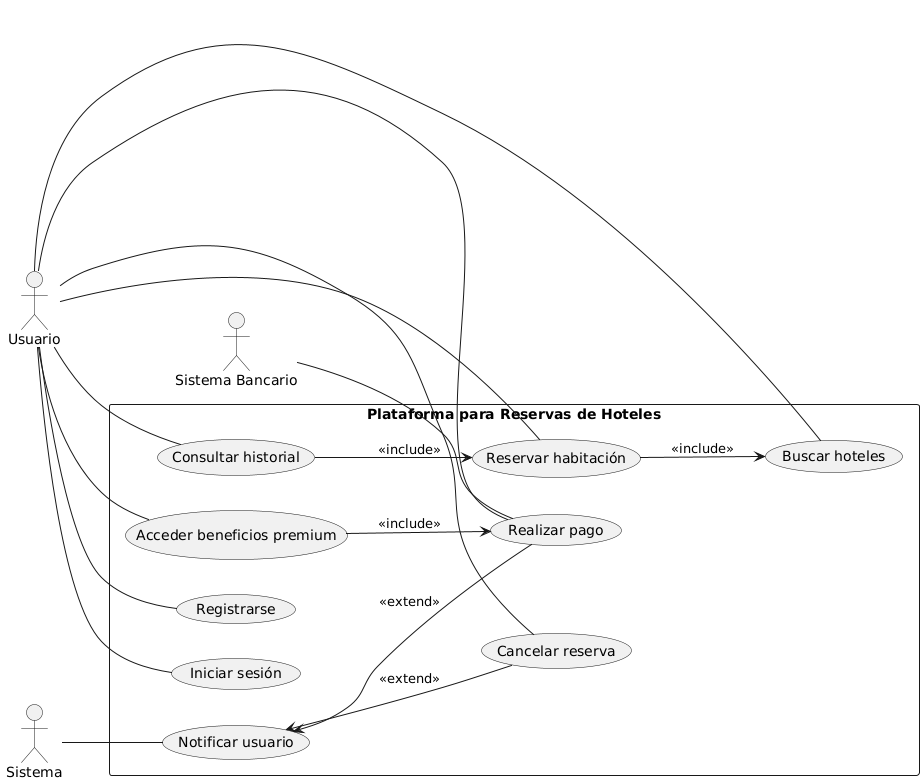

The diagram above was rendered by PlantUML. Its source (embedded in the PNG):
@startuml
left to right direction

actor "Usuario" as U
actor "Sistema" as SYS
actor "Sistema Bancario" as SB

rectangle "Plataforma para Reservas de Hoteles" as PRH {
  (Registrarse) as UC1
  (Iniciar sesión) as UC2
  (Buscar hoteles) as UC3
  (Reservar habitación) as UC4
  (Cancelar reserva) as UC5
  (Consultar historial) as UC6
  (Realizar pago) as UC7
  (Acceder beneficios premium) as UC8
  (Notificar usuario) as UC9

  UC4 --> UC3 : <<include>>
  UC8 --> UC7 : <<include>>
  UC6 --> UC4 : <<include>>

  UC9 <-- UC7 : <<extend>>
  UC9 <-- UC5 : <<extend>>
}

U -- UC1
U -- UC2
U -- UC3
U -- UC4
U -- UC5
U -- UC6
U -- UC7
U -- UC8

SYS -- UC9
SB -- UC7
@enduml